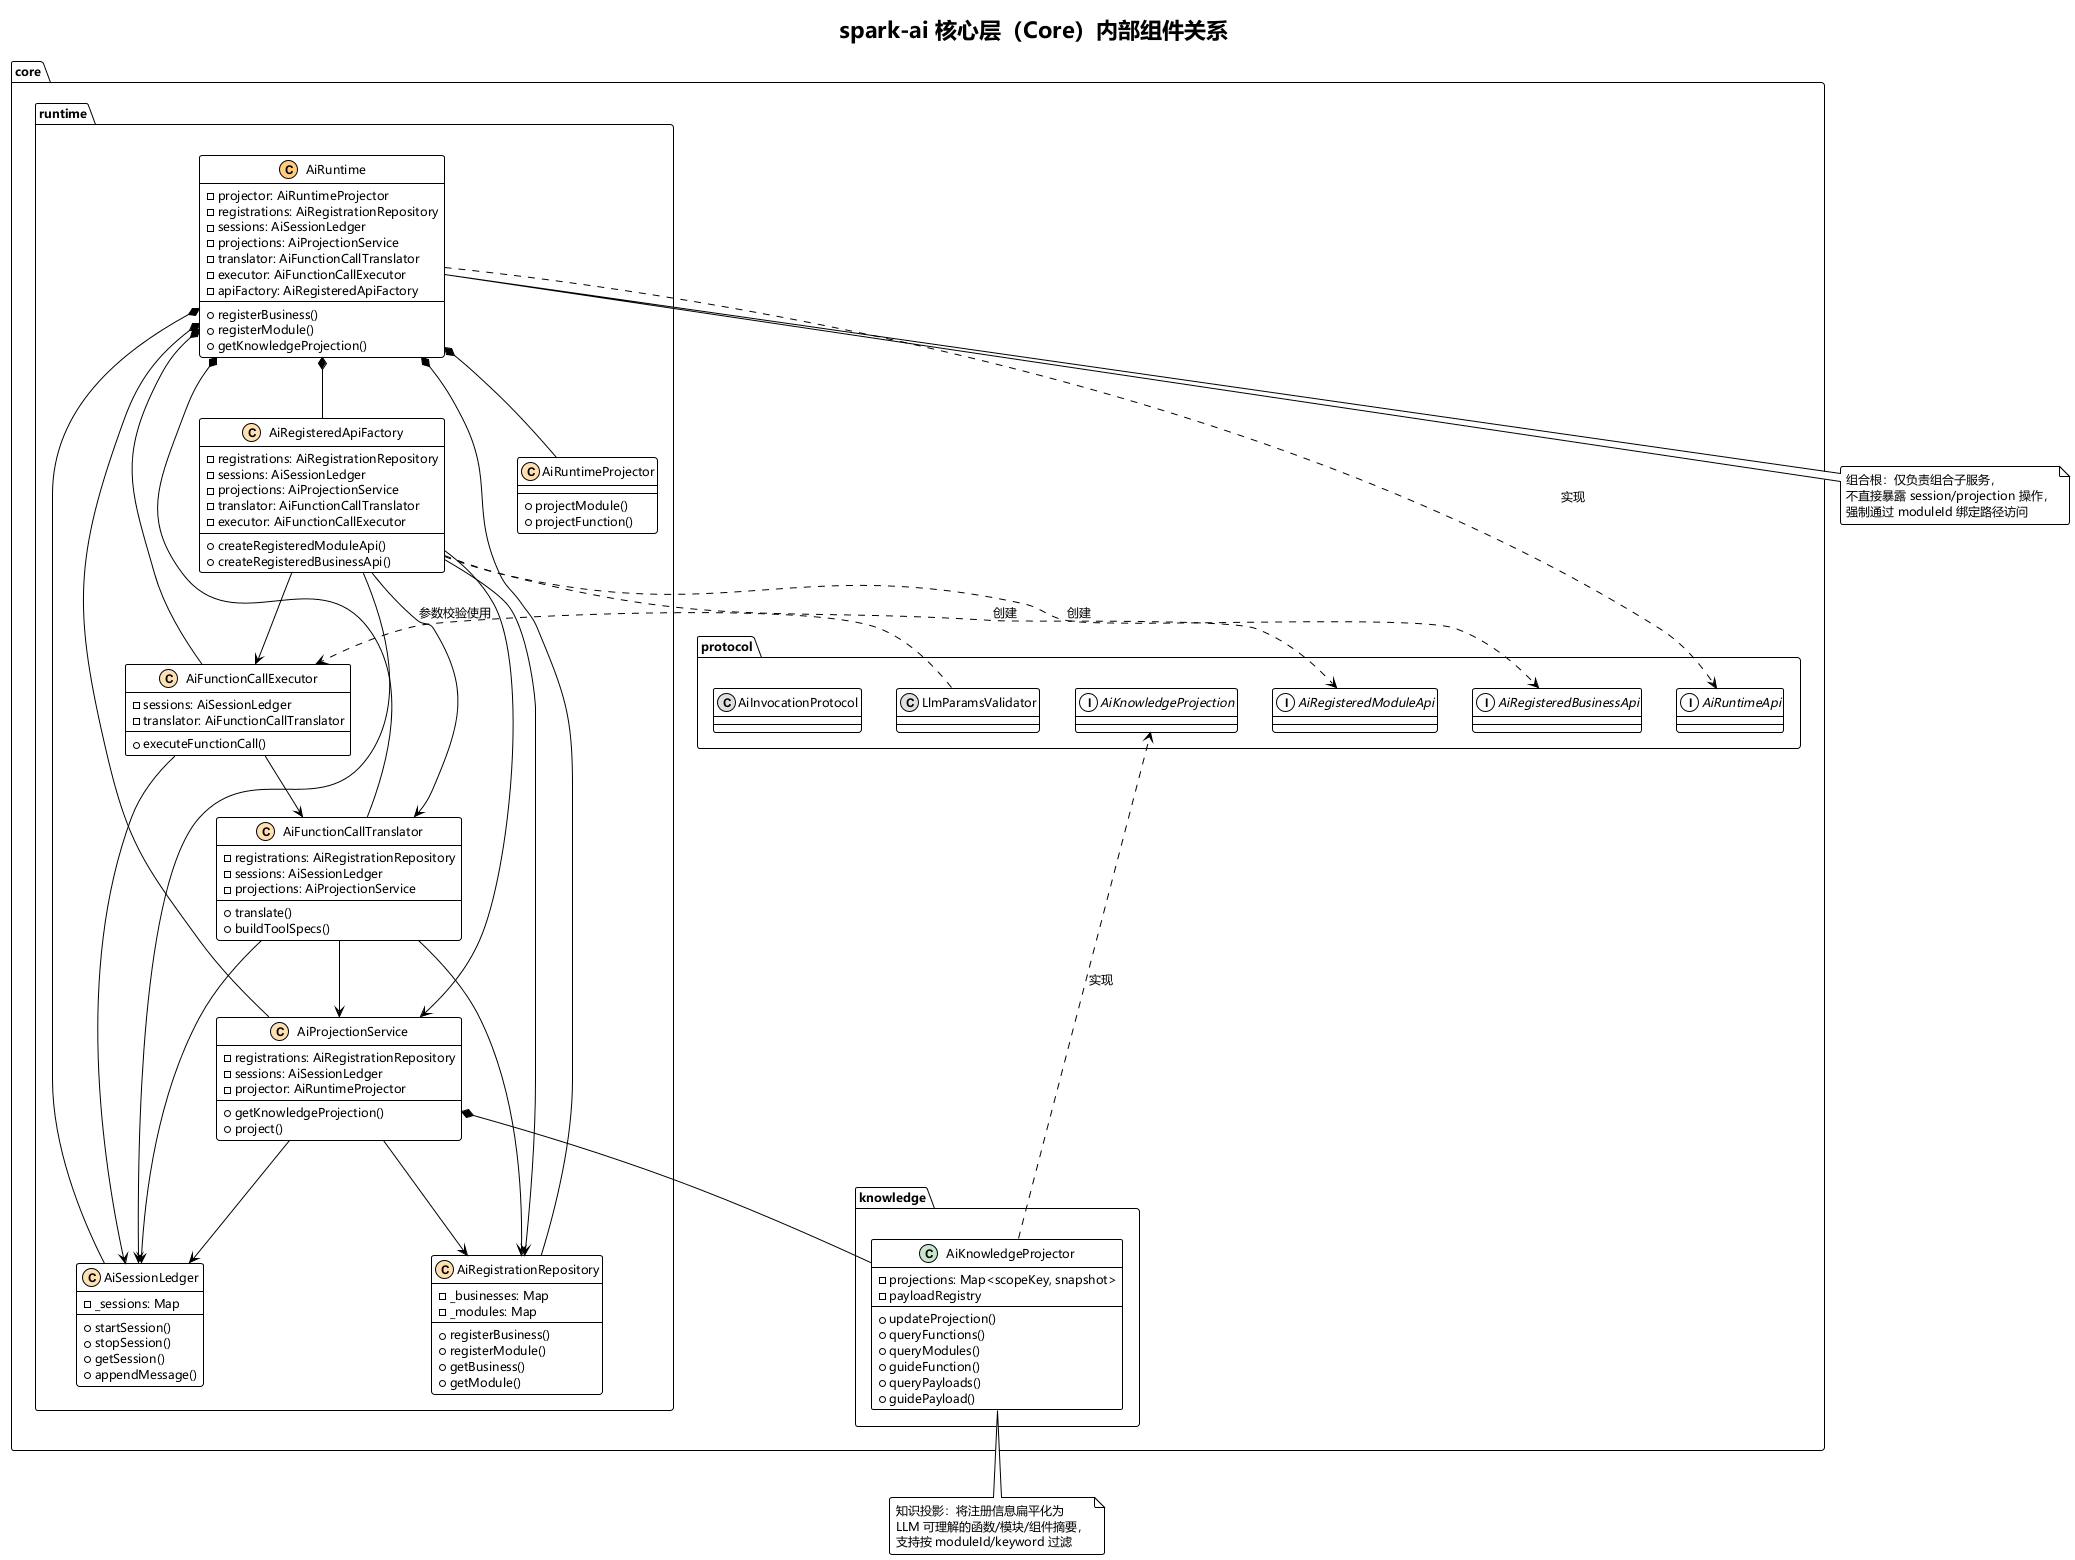

The diagram above was rendered by PlantUML. Its source (embedded in the PNG):
@startuml spark-ai-core-components
!theme plain
skinparam defaultFontSize 12
skinparam defaultFontName "Microsoft YaHei"
skinparam roundCorner 5
skinparam shadowing false

title spark-ai 核心层（Core）内部组件关系

package "core" {

  package "runtime" {
    class AiRuntime <<(C,#FFCC80)>> {
      - projector: AiRuntimeProjector
      - registrations: AiRegistrationRepository
      - sessions: AiSessionLedger
      - projections: AiProjectionService
      - translator: AiFunctionCallTranslator
      - executor: AiFunctionCallExecutor
      - apiFactory: AiRegisteredApiFactory
      --
      + registerBusiness()
      + registerModule()
      + getKnowledgeProjection()
    }

    class AiRegistrationRepository <<(C,#FFE0B2)>> {
      - _businesses: Map
      - _modules: Map
      --
      + registerBusiness()
      + registerModule()
      + getBusiness()
      + getModule()
    }

    class AiSessionLedger <<(C,#FFE0B2)>> {
      - _sessions: Map
      --
      + startSession()
      + stopSession()
      + getSession()
      + appendMessage()
    }

    class AiProjectionService <<(C,#FFE0B2)>> {
      - registrations: AiRegistrationRepository
      - sessions: AiSessionLedger
      - projector: AiRuntimeProjector
      --
      + getKnowledgeProjection()
      + project()
    }

    class AiFunctionCallTranslator <<(C,#FFE0B2)>> {
      - registrations: AiRegistrationRepository
      - sessions: AiSessionLedger
      - projections: AiProjectionService
      --
      + translate()
      + buildToolSpecs()
    }

    class AiFunctionCallExecutor <<(C,#FFE0B2)>> {
      - sessions: AiSessionLedger
      - translator: AiFunctionCallTranslator
      --
      + executeFunctionCall()
    }

    class AiRegisteredApiFactory <<(C,#FFE0B2)>> {
      - registrations: AiRegistrationRepository
      - sessions: AiSessionLedger
      - projections: AiProjectionService
      - translator: AiFunctionCallTranslator
      - executor: AiFunctionCallExecutor
      --
      + createRegisteredModuleApi()
      + createRegisteredBusinessApi()
    }

    class AiRuntimeProjector <<(C,#FFE0B2)>> {
      + projectModule()
      + projectFunction()
    }
  }

  package "knowledge" {
    class AiKnowledgeProjector <<(C,#C8E6C9)>> {
      - projections: Map<scopeKey, snapshot>
      - payloadRegistry
      --
      + updateProjection()
      + queryFunctions()
      + queryModules()
      + guideFunction()
      + queryPayloads()
      + guidePayload()
    }
  }

  package "protocol" {
    interface AiRuntimeApi
    interface AiRegisteredModuleApi
    interface AiRegisteredBusinessApi
    interface AiKnowledgeProjection
    class LlmParamsValidator <<(C,#E0E0E0)>>
    class AiInvocationProtocol <<(C,#E0E0E0)>>
  }
}

' Composition relationships
AiRuntime *-- AiRegistrationRepository
AiRuntime *-- AiSessionLedger
AiRuntime *-- AiProjectionService
AiRuntime *-- AiFunctionCallTranslator
AiRuntime *-- AiFunctionCallExecutor
AiRuntime *-- AiRegisteredApiFactory
AiRuntime *-- AiRuntimeProjector
AiProjectionService *-- AiKnowledgeProjector

' Dependency relationships
AiRegisteredApiFactory --> AiRegistrationRepository
AiRegisteredApiFactory --> AiSessionLedger
AiRegisteredApiFactory --> AiProjectionService
AiRegisteredApiFactory --> AiFunctionCallTranslator
AiRegisteredApiFactory --> AiFunctionCallExecutor

AiFunctionCallTranslator --> AiRegistrationRepository
AiFunctionCallTranslator --> AiSessionLedger
AiFunctionCallTranslator --> AiProjectionService

AiFunctionCallExecutor --> AiSessionLedger
AiFunctionCallExecutor --> AiFunctionCallTranslator

AiProjectionService --> AiRegistrationRepository
AiProjectionService --> AiSessionLedger

AiRuntime ..> AiRuntimeApi : 实现
AiRegisteredApiFactory ..> AiRegisteredModuleApi : 创建
AiRegisteredApiFactory ..> AiRegisteredBusinessApi : 创建
AiKnowledgeProjector ..> AiKnowledgeProjection : 实现
LlmParamsValidator ..> AiFunctionCallExecutor : 参数校验使用

note bottom of AiRuntime
  组合根：仅负责组合子服务，
  不直接暴露 session/projection 操作，
  强制通过 moduleId 绑定路径访问
end note

note bottom of AiKnowledgeProjector
  知识投影：将注册信息扁平化为
  LLM 可理解的函数/模块/组件摘要，
  支持按 moduleId/keyword 过滤
end note

@enduml